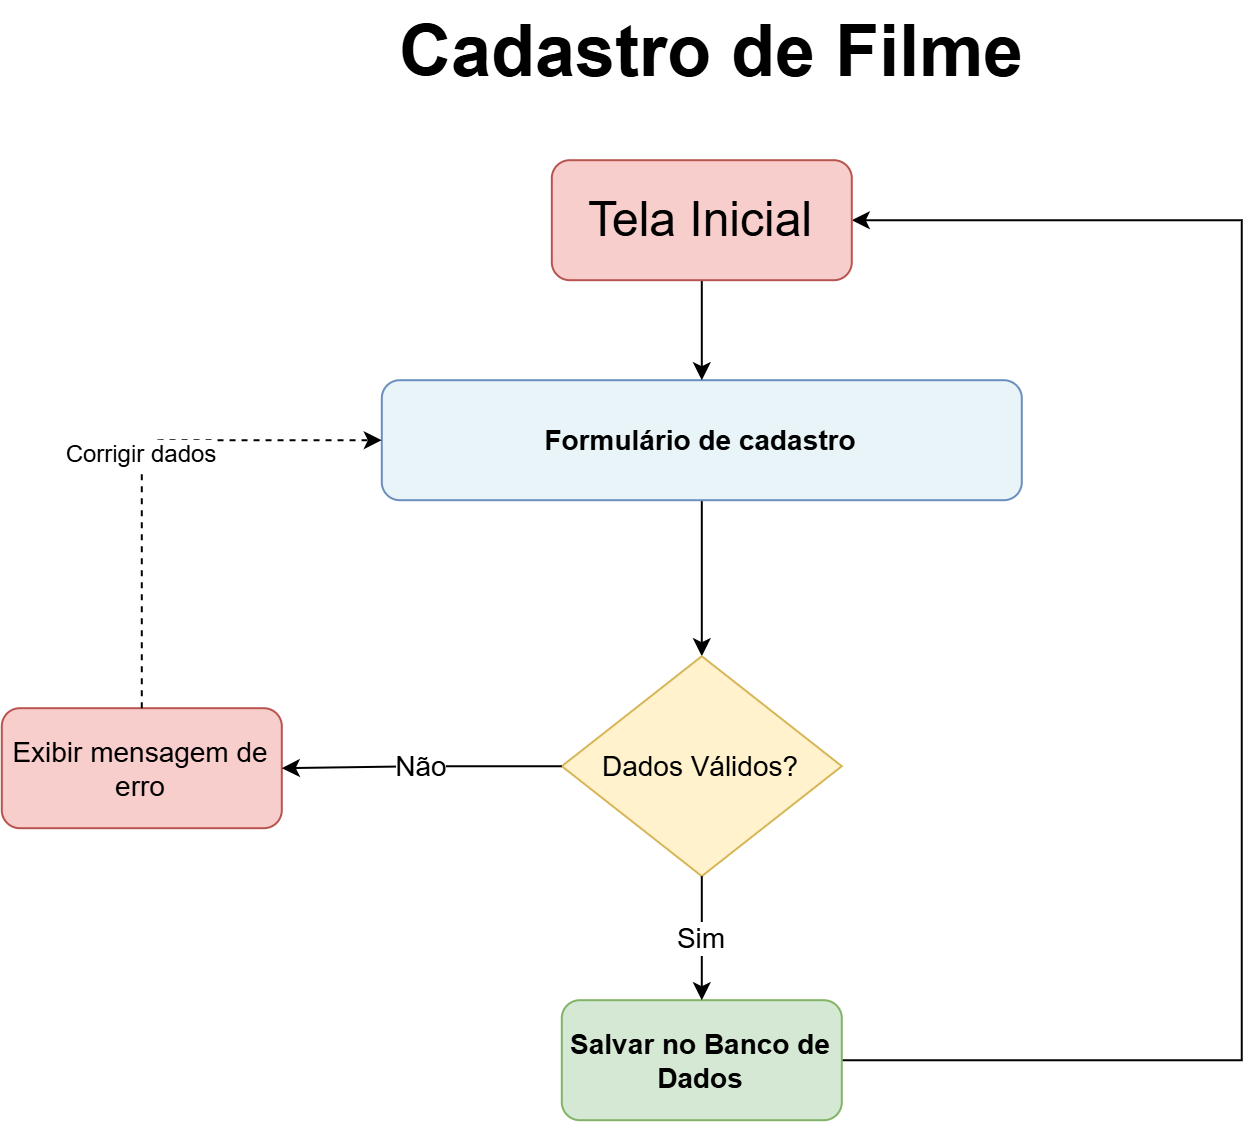

The diagram above was exported from draw.io. Its source (the exported page's mxGraphModel, read from the mxfile embedded in the PNG):
<mxGraphModel dx="1847" dy="752" grid="1" gridSize="10" guides="1" tooltips="1" connect="1" arrows="1" fold="1" page="1" pageScale="1" pageWidth="1169" pageHeight="827" math="0" shadow="0" adaptiveColors="auto">
  <root>
    <mxCell id="0" />
    <mxCell id="1" parent="0" />
    <mxCell id="title" parent="1" style="text;html=1;fontSize=24;fontStyle=1;align=center;verticalAlign=middle;" value="&lt;font style=&quot;font-size: 36px;&quot;&gt;Cadastro de Filme&lt;/font&gt;" vertex="1">
      <mxGeometry height="50" width="320" x="425" y="30" as="geometry" />
    </mxCell>
    <mxCell id="g8E9t1d0Li_HBPmrH6eA-1" edge="1" parent="1" source="form" style="edgeStyle=orthogonalEdgeStyle;rounded=0;orthogonalLoop=1;jettySize=auto;html=1;entryX=0.5;entryY=0;entryDx=0;entryDy=0;" target="validate">
      <mxGeometry relative="1" as="geometry" />
    </mxCell>
    <mxCell id="form" parent="1" style="rounded=1;whiteSpace=wrap;html=1;fillColor=#e8f4f8;strokeColor=#6c8ebf;fontStyle=1;fontSize=14;" value="Formulário de cadastro" vertex="1">
      <mxGeometry height="60" width="320" x="420" y="220" as="geometry" />
    </mxCell>
    <mxCell id="validate" parent="1" style="rhombus;whiteSpace=wrap;html=1;fillColor=#fff2cc;strokeColor=#d6b656;fontSize=14;" value="Dados Válidos?" vertex="1">
      <mxGeometry height="110" width="140" x="510" y="358" as="geometry" />
    </mxCell>
    <mxCell id="error" parent="1" style="rounded=1;whiteSpace=wrap;html=1;fillColor=#f8cecc;strokeColor=#b85450;fontSize=14;" value="Exibir mensagem de erro" vertex="1">
      <mxGeometry height="60" width="140" x="230" y="384" as="geometry" />
    </mxCell>
    <mxCell id="g8E9t1d0Li_HBPmrH6eA-2" edge="1" parent="1" source="save" style="edgeStyle=orthogonalEdgeStyle;rounded=0;orthogonalLoop=1;jettySize=auto;html=1;entryX=1;entryY=0.5;entryDx=0;entryDy=0;" target="s4vkVGDKz7DtzJ7OBEY_-1">
      <mxGeometry relative="1" as="geometry">
        <Array as="points">
          <mxPoint x="850" y="560.06" />
          <mxPoint x="850" y="140.06" />
        </Array>
      </mxGeometry>
    </mxCell>
    <mxCell id="save" parent="1" style="rounded=1;whiteSpace=wrap;html=1;fillColor=#d5e8d4;strokeColor=#82b366;fontStyle=1;fontSize=14;" value="Salvar no Banco de Dados" vertex="1">
      <mxGeometry height="60" width="140" x="510" y="530" as="geometry" />
    </mxCell>
    <mxCell id="e7" edge="1" parent="1" source="validate" style="edgeStyle=orthogonalEdgeStyle;rounded=1;html=1;endArrow=classic;fontSize=14;" target="error" value="Não">
      <mxGeometry relative="1" as="geometry" />
    </mxCell>
    <mxCell id="e8" edge="1" parent="1" source="validate" style="edgeStyle=orthogonalEdgeStyle;rounded=1;html=1;endArrow=classic;fontSize=14;" target="save" value="Sim">
      <mxGeometry relative="1" as="geometry" />
    </mxCell>
    <mxCell id="e10" edge="1" parent="1" source="error" style="edgeStyle=orthogonalEdgeStyle;rounded=1;html=1;dashed=1;endArrow=classic;" target="form" value="&lt;font style=&quot;font-size: 12px;&quot;&gt;Corrigir dados&lt;/font&gt;">
      <mxGeometry relative="1" as="geometry">
        <Array as="points">
          <mxPoint x="300" y="250.06" />
        </Array>
      </mxGeometry>
    </mxCell>
    <mxCell id="s4vkVGDKz7DtzJ7OBEY_-2" edge="1" parent="1" source="s4vkVGDKz7DtzJ7OBEY_-1" style="edgeStyle=orthogonalEdgeStyle;rounded=0;orthogonalLoop=1;jettySize=auto;html=1;entryX=0.5;entryY=0;entryDx=0;entryDy=0;" target="form">
      <mxGeometry relative="1" as="geometry" />
    </mxCell>
    <mxCell id="s4vkVGDKz7DtzJ7OBEY_-1" parent="1" style="rounded=1;whiteSpace=wrap;html=1;fillColor=#f8cecc;strokeColor=#b85450;" value="&lt;font style=&quot;font-size: 24px;&quot;&gt;Tela Inicial&lt;/font&gt;" vertex="1">
      <mxGeometry height="60" width="150" x="505" y="110" as="geometry" />
    </mxCell>
  </root>
</mxGraphModel>